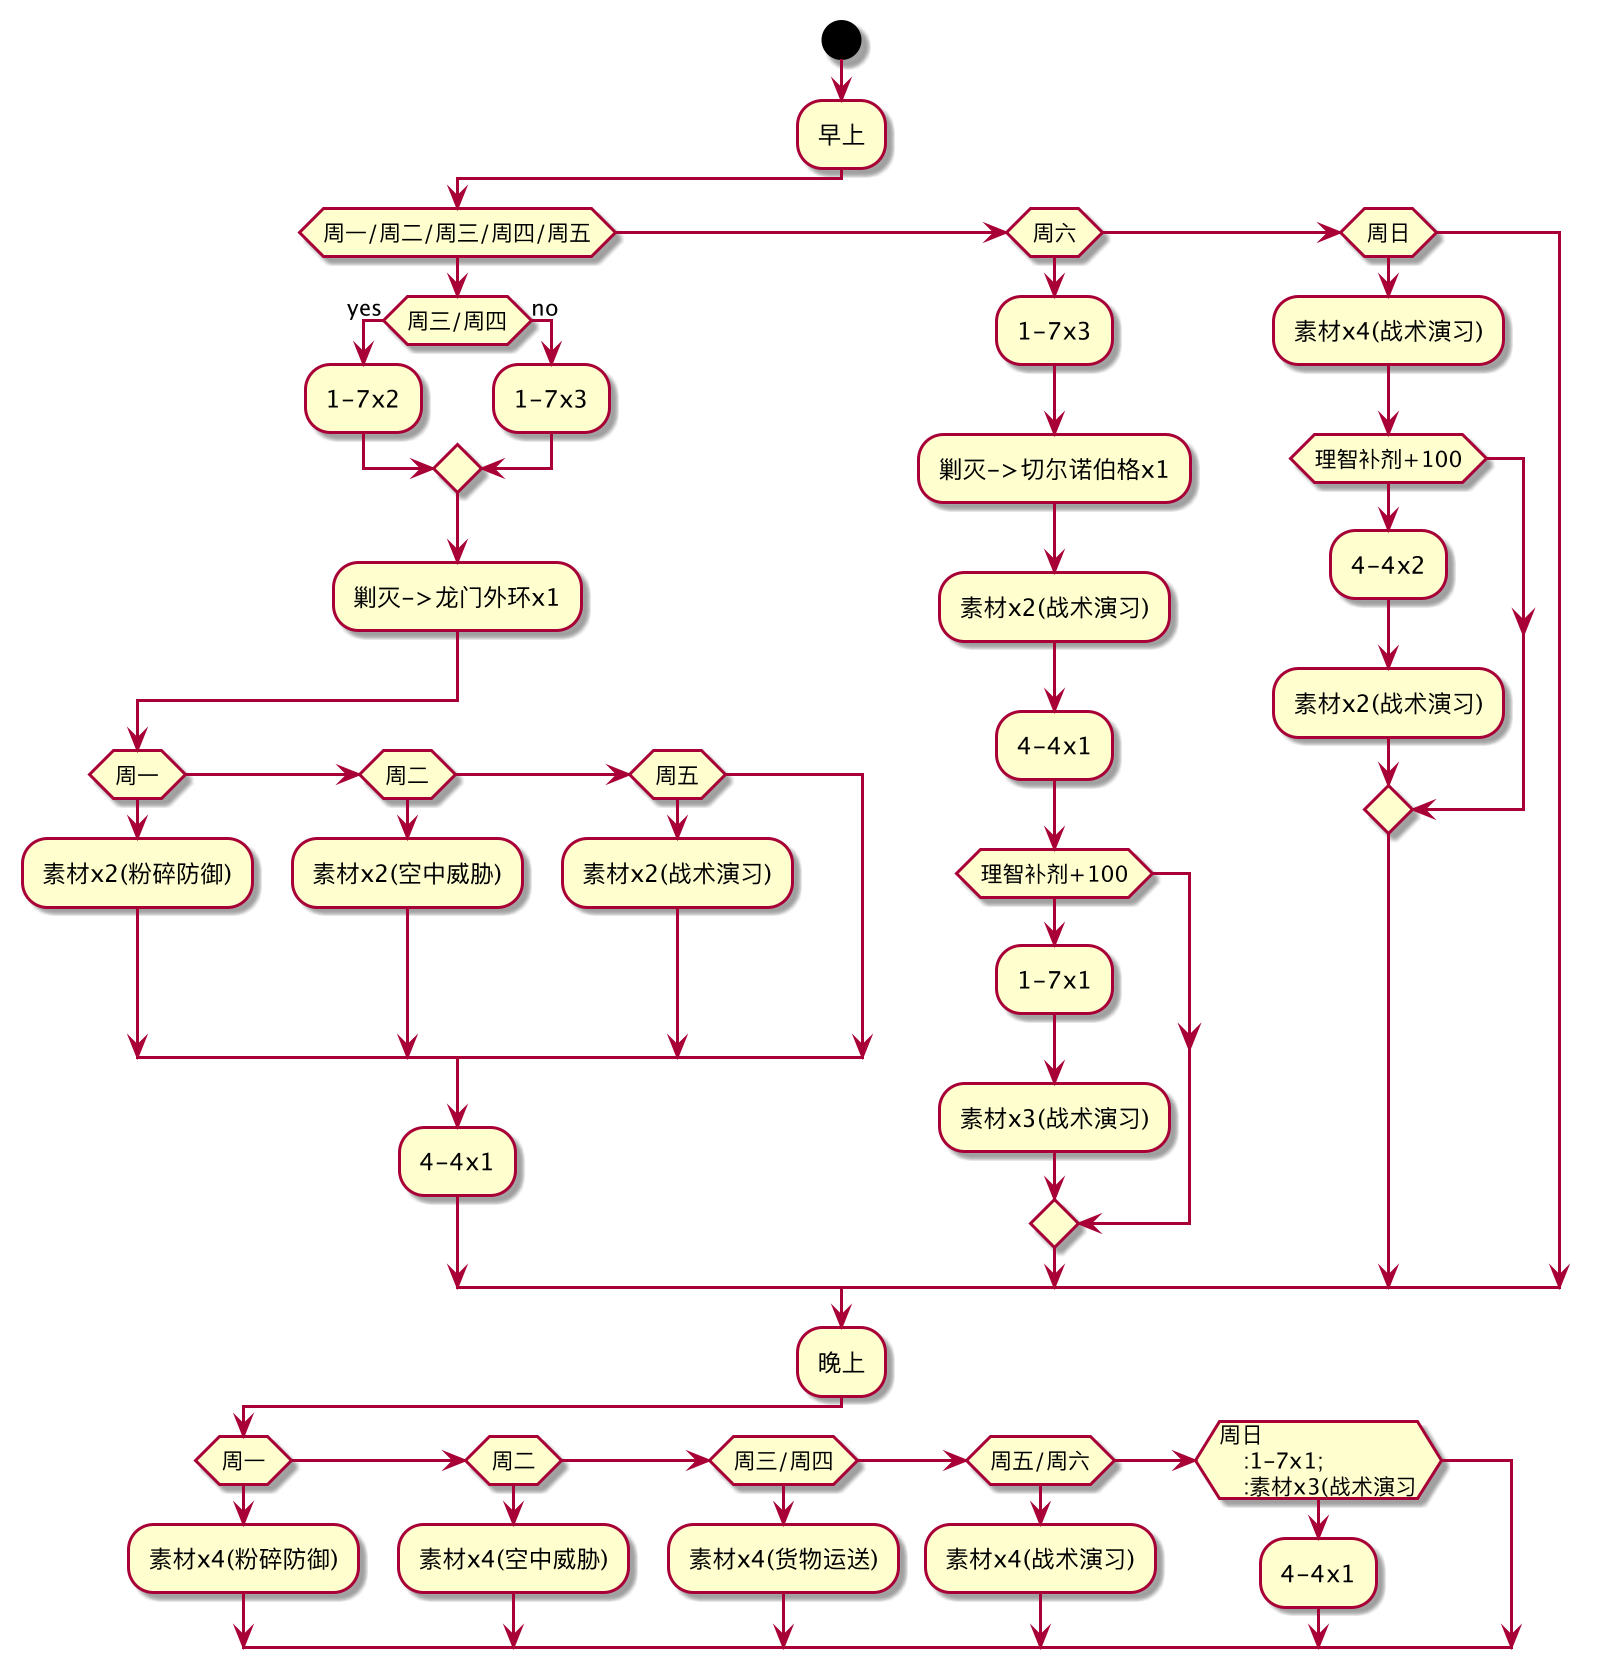

The diagram above was rendered by PlantUML. Its source (embedded in the PNG):
@startuml
start
:早上;
if (周一/周二/周三/周四/周五)
  if (周三/周四) then (yes)
     :1-7x2;
  else (no)
     :1-7x3;
  endif
  :剿灭->龙门外环x1;
  if (周一)
    :素材x2(粉碎防御);
  elseif (周二)
    :素材x2(空中威胁);
  elseif (周五)
    :素材x2(战术演习);
  endif
  :4-4x1;
elseif (周六)
    :1-7x3;
    :剿灭->切尔诺伯格x1;
    :素材x2(战术演习);
    :4-4x1;
    if (理智补剂+100)
      :1-7x1;
      :素材x3(战术演习);
    endif
elseif (周日)
    :素材x4(战术演习);
    if (理智补剂+100)
      :4-4x2;
      :素材x2(战术演习);
    endif
endif
:晚上;
if (周一)
    :素材x4(粉碎防御);
  elseif (周二)
    :素材x4(空中威胁);
  elseif (周三/周四);
    :素材x4(货物运送);
  elseif (周五/周六)
    :素材x4(战术演习);
  elseif (周日
    :1-7x1;
    :素材x3(战术演习);
    :4-4x1;
  endif

@enduml